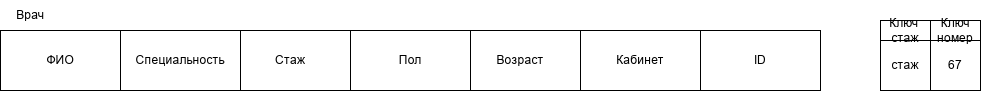

The diagram above was exported from draw.io. Its source (the exported page's mxGraphModel, read from the mxfile embedded in the PNG):
<mxGraphModel dx="3068" dy="743" grid="1" gridSize="10" guides="1" tooltips="1" connect="1" arrows="1" fold="1" page="1" pageScale="1" pageWidth="827" pageHeight="1169" math="0" shadow="0">
  <root>
    <mxCell id="0" />
    <mxCell id="1" parent="0" />
    <mxCell id="aqld_0fE1SjUR-YbBXLY-30" parent="1" style="rounded=0;whiteSpace=wrap;html=1;" value="ID" vertex="1">
      <mxGeometry height="60" width="120" x="-310" y="80" as="geometry" />
    </mxCell>
    <mxCell id="aqld_0fE1SjUR-YbBXLY-31" parent="1" style="rounded=0;whiteSpace=wrap;html=1;" value="Кабинет" vertex="1">
      <mxGeometry height="60" width="120" x="-430" y="80" as="geometry" />
    </mxCell>
    <mxCell id="aqld_0fE1SjUR-YbBXLY-32" parent="1" style="rounded=0;whiteSpace=wrap;html=1;" value="Возраст" vertex="1">
      <mxGeometry height="60" width="120" x="-550" y="80" as="geometry" />
    </mxCell>
    <mxCell id="aqld_0fE1SjUR-YbBXLY-33" parent="1" style="rounded=0;whiteSpace=wrap;html=1;" value="Пол" vertex="1">
      <mxGeometry height="60" width="120" x="-660" y="80" as="geometry" />
    </mxCell>
    <mxCell id="aqld_0fE1SjUR-YbBXLY-34" parent="1" style="rounded=0;whiteSpace=wrap;html=1;" value="Стаж" vertex="1">
      <mxGeometry height="60" width="120" x="-780" y="80" as="geometry" />
    </mxCell>
    <mxCell id="aqld_0fE1SjUR-YbBXLY-35" parent="1" style="rounded=0;whiteSpace=wrap;html=1;" value="Специальность" vertex="1">
      <mxGeometry height="60" width="120" x="-890" y="80" as="geometry" />
    </mxCell>
    <mxCell id="aqld_0fE1SjUR-YbBXLY-36" parent="1" style="rounded=0;whiteSpace=wrap;html=1;" value="ФИО" vertex="1">
      <mxGeometry height="60" width="120" x="-1010" y="80" as="geometry" />
    </mxCell>
    <mxCell id="aqld_0fE1SjUR-YbBXLY-37" parent="1" style="text;html=1;whiteSpace=wrap;strokeColor=none;fillColor=none;align=center;verticalAlign=middle;rounded=0;" value="Врач" vertex="1">
      <mxGeometry height="30" width="60" x="-1010" y="50" as="geometry" />
    </mxCell>
    <mxCell id="aqld_0fE1SjUR-YbBXLY-38" parent="1" style="whiteSpace=wrap;html=1;aspect=fixed;" value="стаж" vertex="1">
      <mxGeometry height="50" width="50" x="-130" y="90" as="geometry" />
    </mxCell>
    <mxCell id="aqld_0fE1SjUR-YbBXLY-41" parent="1" style="whiteSpace=wrap;html=1;aspect=fixed;" value="67" vertex="1">
      <mxGeometry height="50" width="50" x="-80" y="90" as="geometry" />
    </mxCell>
    <mxCell id="aqld_0fE1SjUR-YbBXLY-42" parent="1" style="rounded=0;whiteSpace=wrap;html=1;" value="Ключ номер" vertex="1">
      <mxGeometry height="20" width="50" x="-80" y="70" as="geometry" />
    </mxCell>
    <mxCell id="aqld_0fE1SjUR-YbBXLY-52" parent="1" style="rounded=0;whiteSpace=wrap;html=1;" value="Ключ&amp;nbsp;&lt;div&gt;стаж&lt;/div&gt;" vertex="1">
      <mxGeometry height="20" width="50" x="-130" y="70" as="geometry" />
    </mxCell>
  </root>
</mxGraphModel>